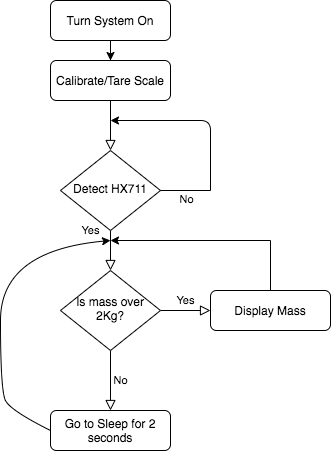

The diagram above was exported from draw.io. Its source (the exported page's mxGraphModel, read from the mxfile embedded in the PNG):
<mxGraphModel dx="786" dy="546" grid="1" gridSize="10" guides="1" tooltips="1" connect="1" arrows="1" fold="1" page="1" pageScale="1" pageWidth="827" pageHeight="1169" math="0" shadow="0">
  <root>
    <mxCell id="WIyWlLk6GJQsqaUBKTNV-0" />
    <mxCell id="WIyWlLk6GJQsqaUBKTNV-1" parent="WIyWlLk6GJQsqaUBKTNV-0" />
    <mxCell id="WIyWlLk6GJQsqaUBKTNV-2" value="" style="rounded=0;html=1;jettySize=auto;orthogonalLoop=1;fontSize=11;endArrow=block;endFill=0;endSize=8;strokeWidth=1;shadow=0;labelBackgroundColor=none;edgeStyle=orthogonalEdgeStyle;" parent="WIyWlLk6GJQsqaUBKTNV-1" target="WIyWlLk6GJQsqaUBKTNV-6" edge="1">
      <mxGeometry relative="1" as="geometry">
        <mxPoint x="220" y="180" as="sourcePoint" />
      </mxGeometry>
    </mxCell>
    <mxCell id="tDFXRlQOO4e9F4x6FpxT-19" value="" style="edgeStyle=orthogonalEdgeStyle;rounded=0;orthogonalLoop=1;jettySize=auto;html=1;" edge="1" parent="WIyWlLk6GJQsqaUBKTNV-1" source="WIyWlLk6GJQsqaUBKTNV-3" target="tDFXRlQOO4e9F4x6FpxT-18">
      <mxGeometry relative="1" as="geometry" />
    </mxCell>
    <mxCell id="WIyWlLk6GJQsqaUBKTNV-3" value="Turn System On" style="rounded=1;whiteSpace=wrap;html=1;fontSize=12;glass=0;strokeWidth=1;shadow=0;" parent="WIyWlLk6GJQsqaUBKTNV-1" vertex="1">
      <mxGeometry x="160" y="80" width="120" height="40" as="geometry" />
    </mxCell>
    <mxCell id="tDFXRlQOO4e9F4x6FpxT-18" value="Calibrate/Tare Scale" style="rounded=1;whiteSpace=wrap;html=1;fontSize=12;glass=0;strokeWidth=1;shadow=0;" vertex="1" parent="WIyWlLk6GJQsqaUBKTNV-1">
      <mxGeometry x="160" y="140" width="120" height="40" as="geometry" />
    </mxCell>
    <mxCell id="WIyWlLk6GJQsqaUBKTNV-4" value="Yes" style="rounded=0;html=1;jettySize=auto;orthogonalLoop=1;fontSize=11;endArrow=block;endFill=0;endSize=8;strokeWidth=1;shadow=0;labelBackgroundColor=none;edgeStyle=orthogonalEdgeStyle;" parent="WIyWlLk6GJQsqaUBKTNV-1" source="WIyWlLk6GJQsqaUBKTNV-6" target="WIyWlLk6GJQsqaUBKTNV-10" edge="1">
      <mxGeometry x="-1" y="-20" relative="1" as="geometry">
        <mxPoint as="offset" />
      </mxGeometry>
    </mxCell>
    <mxCell id="WIyWlLk6GJQsqaUBKTNV-6" value="Detect HX711" style="rhombus;whiteSpace=wrap;html=1;shadow=0;fontFamily=Helvetica;fontSize=12;align=center;strokeWidth=1;spacing=6;spacingTop=-4;" parent="WIyWlLk6GJQsqaUBKTNV-1" vertex="1">
      <mxGeometry x="170" y="230" width="100" height="80" as="geometry" />
    </mxCell>
    <mxCell id="WIyWlLk6GJQsqaUBKTNV-8" value="No" style="rounded=0;html=1;jettySize=auto;orthogonalLoop=1;fontSize=11;endArrow=block;endFill=0;endSize=8;strokeWidth=1;shadow=0;labelBackgroundColor=none;edgeStyle=orthogonalEdgeStyle;" parent="WIyWlLk6GJQsqaUBKTNV-1" source="WIyWlLk6GJQsqaUBKTNV-10" target="WIyWlLk6GJQsqaUBKTNV-11" edge="1">
      <mxGeometry y="10" relative="1" as="geometry">
        <mxPoint as="offset" />
      </mxGeometry>
    </mxCell>
    <mxCell id="WIyWlLk6GJQsqaUBKTNV-9" value="Yes" style="edgeStyle=orthogonalEdgeStyle;rounded=0;html=1;jettySize=auto;orthogonalLoop=1;fontSize=11;endArrow=block;endFill=0;endSize=8;strokeWidth=1;shadow=0;labelBackgroundColor=none;" parent="WIyWlLk6GJQsqaUBKTNV-1" source="WIyWlLk6GJQsqaUBKTNV-10" target="WIyWlLk6GJQsqaUBKTNV-12" edge="1">
      <mxGeometry y="10" relative="1" as="geometry">
        <mxPoint as="offset" />
      </mxGeometry>
    </mxCell>
    <mxCell id="WIyWlLk6GJQsqaUBKTNV-10" value="Is mass over 2Kg?" style="rhombus;whiteSpace=wrap;html=1;shadow=0;fontFamily=Helvetica;fontSize=12;align=center;strokeWidth=1;spacing=6;spacingTop=-4;" parent="WIyWlLk6GJQsqaUBKTNV-1" vertex="1">
      <mxGeometry x="170" y="350" width="100" height="80" as="geometry" />
    </mxCell>
    <mxCell id="WIyWlLk6GJQsqaUBKTNV-11" value="Go to Sleep for 2 seconds" style="rounded=1;whiteSpace=wrap;html=1;fontSize=12;glass=0;strokeWidth=1;shadow=0;" parent="WIyWlLk6GJQsqaUBKTNV-1" vertex="1">
      <mxGeometry x="160" y="490" width="120" height="40" as="geometry" />
    </mxCell>
    <mxCell id="WIyWlLk6GJQsqaUBKTNV-12" value="Display Mass" style="rounded=1;whiteSpace=wrap;html=1;fontSize=12;glass=0;strokeWidth=1;shadow=0;" parent="WIyWlLk6GJQsqaUBKTNV-1" vertex="1">
      <mxGeometry x="320" y="370" width="120" height="40" as="geometry" />
    </mxCell>
    <mxCell id="tDFXRlQOO4e9F4x6FpxT-2" value="" style="endArrow=classic;html=1;" edge="1" parent="WIyWlLk6GJQsqaUBKTNV-1">
      <mxGeometry width="50" height="50" relative="1" as="geometry">
        <mxPoint x="320" y="270" as="sourcePoint" />
        <mxPoint x="220" y="200" as="targetPoint" />
        <Array as="points">
          <mxPoint x="320" y="200" />
        </Array>
      </mxGeometry>
    </mxCell>
    <mxCell id="tDFXRlQOO4e9F4x6FpxT-5" value="" style="endArrow=none;html=1;exitX=1;exitY=0.5;exitDx=0;exitDy=0;" edge="1" parent="WIyWlLk6GJQsqaUBKTNV-1" source="WIyWlLk6GJQsqaUBKTNV-6">
      <mxGeometry width="50" height="50" relative="1" as="geometry">
        <mxPoint x="380" y="370" as="sourcePoint" />
        <mxPoint x="320" y="270" as="targetPoint" />
      </mxGeometry>
    </mxCell>
    <mxCell id="tDFXRlQOO4e9F4x6FpxT-6" value="No" style="edgeLabel;html=1;align=center;verticalAlign=middle;resizable=0;points=[];" vertex="1" connectable="0" parent="tDFXRlQOO4e9F4x6FpxT-5">
      <mxGeometry y="-3" relative="1" as="geometry">
        <mxPoint y="5" as="offset" />
      </mxGeometry>
    </mxCell>
    <mxCell id="tDFXRlQOO4e9F4x6FpxT-7" value="" style="endArrow=classic;html=1;" edge="1" parent="WIyWlLk6GJQsqaUBKTNV-1">
      <mxGeometry width="50" height="50" relative="1" as="geometry">
        <mxPoint x="380" y="320" as="sourcePoint" />
        <mxPoint x="220" y="320" as="targetPoint" />
      </mxGeometry>
    </mxCell>
    <mxCell id="tDFXRlQOO4e9F4x6FpxT-10" value="" style="endArrow=none;html=1;" edge="1" parent="WIyWlLk6GJQsqaUBKTNV-1">
      <mxGeometry width="50" height="50" relative="1" as="geometry">
        <mxPoint x="380" y="370" as="sourcePoint" />
        <mxPoint x="380" y="320" as="targetPoint" />
      </mxGeometry>
    </mxCell>
    <mxCell id="tDFXRlQOO4e9F4x6FpxT-13" value="" style="curved=1;endArrow=classic;html=1;exitX=0;exitY=0.5;exitDx=0;exitDy=0;" edge="1" parent="WIyWlLk6GJQsqaUBKTNV-1" source="WIyWlLk6GJQsqaUBKTNV-11">
      <mxGeometry width="50" height="50" relative="1" as="geometry">
        <mxPoint x="130" y="490" as="sourcePoint" />
        <mxPoint x="220" y="320" as="targetPoint" />
        <Array as="points">
          <mxPoint x="120" y="490" />
          <mxPoint x="110" y="470" />
          <mxPoint x="110" y="330" />
        </Array>
      </mxGeometry>
    </mxCell>
  </root>
</mxGraphModel>